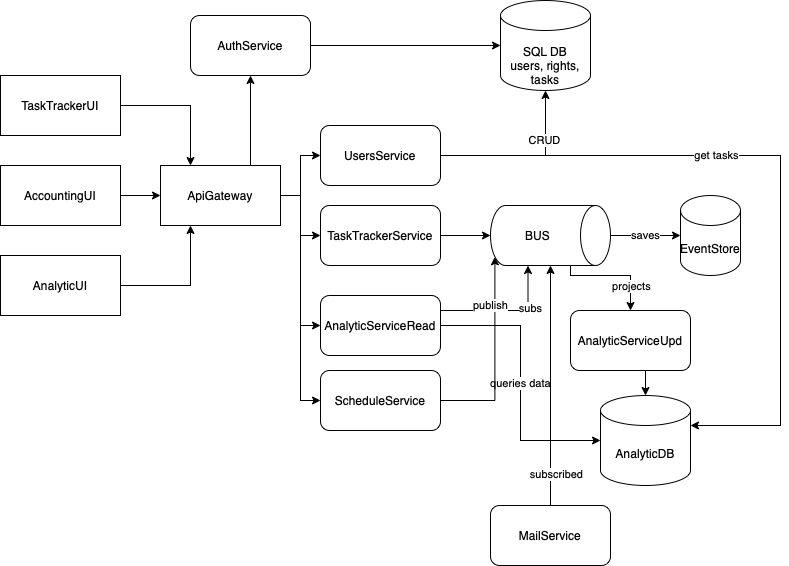

The diagram above was exported from draw.io. Its source (the exported page's mxGraphModel, read from the mxfile embedded in the PNG):
<mxGraphModel dx="1234" dy="1970" grid="1" gridSize="10" guides="1" tooltips="1" connect="1" arrows="1" fold="1" page="1" pageScale="1" pageWidth="827" pageHeight="1169" math="0" shadow="0">
  <root>
    <mxCell id="0" />
    <mxCell id="1" parent="0" />
    <mxCell id="2M_Wp3UCelK0er_TUU8H-15" style="edgeStyle=orthogonalEdgeStyle;rounded=0;orthogonalLoop=1;jettySize=auto;html=1;exitX=1;exitY=0.5;exitDx=0;exitDy=0;entryX=0.25;entryY=0;entryDx=0;entryDy=0;" edge="1" parent="1" source="2M_Wp3UCelK0er_TUU8H-1" target="2M_Wp3UCelK0er_TUU8H-2">
      <mxGeometry relative="1" as="geometry" />
    </mxCell>
    <mxCell id="2M_Wp3UCelK0er_TUU8H-1" value="TaskTrackerUI" style="rounded=0;whiteSpace=wrap;html=1;" vertex="1" parent="1">
      <mxGeometry x="10" y="70" width="120" height="60" as="geometry" />
    </mxCell>
    <mxCell id="2M_Wp3UCelK0er_TUU8H-17" style="edgeStyle=orthogonalEdgeStyle;rounded=0;orthogonalLoop=1;jettySize=auto;html=1;exitX=0.75;exitY=0;exitDx=0;exitDy=0;" edge="1" parent="1" source="2M_Wp3UCelK0er_TUU8H-2" target="2M_Wp3UCelK0er_TUU8H-5">
      <mxGeometry relative="1" as="geometry" />
    </mxCell>
    <mxCell id="2M_Wp3UCelK0er_TUU8H-26" style="edgeStyle=orthogonalEdgeStyle;rounded=0;orthogonalLoop=1;jettySize=auto;html=1;exitX=1;exitY=0.5;exitDx=0;exitDy=0;entryX=0;entryY=0.5;entryDx=0;entryDy=0;" edge="1" parent="1" source="2M_Wp3UCelK0er_TUU8H-2" target="2M_Wp3UCelK0er_TUU8H-7">
      <mxGeometry relative="1" as="geometry" />
    </mxCell>
    <mxCell id="2M_Wp3UCelK0er_TUU8H-27" style="edgeStyle=orthogonalEdgeStyle;rounded=0;orthogonalLoop=1;jettySize=auto;html=1;exitX=1;exitY=0.5;exitDx=0;exitDy=0;entryX=0;entryY=0.5;entryDx=0;entryDy=0;" edge="1" parent="1" source="2M_Wp3UCelK0er_TUU8H-2" target="2M_Wp3UCelK0er_TUU8H-6">
      <mxGeometry relative="1" as="geometry" />
    </mxCell>
    <mxCell id="2M_Wp3UCelK0er_TUU8H-28" style="edgeStyle=orthogonalEdgeStyle;rounded=0;orthogonalLoop=1;jettySize=auto;html=1;exitX=1;exitY=0.5;exitDx=0;exitDy=0;entryX=0;entryY=0.5;entryDx=0;entryDy=0;" edge="1" parent="1" source="2M_Wp3UCelK0er_TUU8H-2" target="2M_Wp3UCelK0er_TUU8H-11">
      <mxGeometry relative="1" as="geometry" />
    </mxCell>
    <mxCell id="2M_Wp3UCelK0er_TUU8H-29" style="edgeStyle=orthogonalEdgeStyle;rounded=0;orthogonalLoop=1;jettySize=auto;html=1;exitX=1;exitY=0.5;exitDx=0;exitDy=0;entryX=0;entryY=0.5;entryDx=0;entryDy=0;" edge="1" parent="1" source="2M_Wp3UCelK0er_TUU8H-2" target="2M_Wp3UCelK0er_TUU8H-22">
      <mxGeometry relative="1" as="geometry" />
    </mxCell>
    <mxCell id="2M_Wp3UCelK0er_TUU8H-2" value="ApiGateway" style="rounded=0;whiteSpace=wrap;html=1;" vertex="1" parent="1">
      <mxGeometry x="170" y="160" width="120" height="60" as="geometry" />
    </mxCell>
    <mxCell id="2M_Wp3UCelK0er_TUU8H-4" value="&lt;br&gt;SQL DB&lt;br&gt;users, rights, tasks" style="shape=cylinder3;whiteSpace=wrap;html=1;boundedLbl=1;backgroundOutline=1;size=15;" vertex="1" parent="1">
      <mxGeometry x="510" y="-5" width="90" height="90" as="geometry" />
    </mxCell>
    <mxCell id="2M_Wp3UCelK0er_TUU8H-20" style="edgeStyle=orthogonalEdgeStyle;rounded=0;orthogonalLoop=1;jettySize=auto;html=1;exitX=1;exitY=0.5;exitDx=0;exitDy=0;entryX=0;entryY=0.5;entryDx=0;entryDy=0;entryPerimeter=0;" edge="1" parent="1" source="2M_Wp3UCelK0er_TUU8H-5" target="2M_Wp3UCelK0er_TUU8H-4">
      <mxGeometry relative="1" as="geometry" />
    </mxCell>
    <mxCell id="2M_Wp3UCelK0er_TUU8H-5" value="AuthService" style="rounded=1;whiteSpace=wrap;html=1;" vertex="1" parent="1">
      <mxGeometry x="200" y="10" width="120" height="60" as="geometry" />
    </mxCell>
    <mxCell id="2M_Wp3UCelK0er_TUU8H-32" style="edgeStyle=orthogonalEdgeStyle;rounded=0;orthogonalLoop=1;jettySize=auto;html=1;exitX=1;exitY=0.5;exitDx=0;exitDy=0;entryX=0.5;entryY=1;entryDx=0;entryDy=0;entryPerimeter=0;" edge="1" parent="1" source="2M_Wp3UCelK0er_TUU8H-6" target="2M_Wp3UCelK0er_TUU8H-23">
      <mxGeometry relative="1" as="geometry" />
    </mxCell>
    <mxCell id="2M_Wp3UCelK0er_TUU8H-6" value="TaskTrackerService" style="rounded=1;whiteSpace=wrap;html=1;" vertex="1" parent="1">
      <mxGeometry x="330" y="200" width="120" height="60" as="geometry" />
    </mxCell>
    <mxCell id="2M_Wp3UCelK0er_TUU8H-21" style="edgeStyle=orthogonalEdgeStyle;rounded=0;orthogonalLoop=1;jettySize=auto;html=1;exitX=1;exitY=0.5;exitDx=0;exitDy=0;entryX=0.5;entryY=1;entryDx=0;entryDy=0;entryPerimeter=0;" edge="1" parent="1" source="2M_Wp3UCelK0er_TUU8H-7" target="2M_Wp3UCelK0er_TUU8H-4">
      <mxGeometry relative="1" as="geometry" />
    </mxCell>
    <mxCell id="2M_Wp3UCelK0er_TUU8H-25" value="CRUD" style="edgeLabel;html=1;align=center;verticalAlign=middle;resizable=0;points=[];" vertex="1" connectable="0" parent="2M_Wp3UCelK0er_TUU8H-21">
      <mxGeometry x="0.4235" y="2" relative="1" as="geometry">
        <mxPoint as="offset" />
      </mxGeometry>
    </mxCell>
    <mxCell id="2M_Wp3UCelK0er_TUU8H-24" value="get tasks" style="edgeStyle=orthogonalEdgeStyle;rounded=0;orthogonalLoop=1;jettySize=auto;html=1;exitX=1;exitY=0.5;exitDx=0;exitDy=0;entryX=1;entryY=0;entryDx=0;entryDy=30;entryPerimeter=0;" edge="1" parent="1" source="2M_Wp3UCelK0er_TUU8H-7" target="2M_Wp3UCelK0er_TUU8H-10">
      <mxGeometry x="-0.2113" relative="1" as="geometry">
        <Array as="points">
          <mxPoint x="790" y="150" />
          <mxPoint x="790" y="420" />
        </Array>
        <mxPoint as="offset" />
      </mxGeometry>
    </mxCell>
    <mxCell id="2M_Wp3UCelK0er_TUU8H-7" value="UsersService&lt;br&gt;" style="rounded=1;whiteSpace=wrap;html=1;" vertex="1" parent="1">
      <mxGeometry x="330" y="120" width="120" height="60" as="geometry" />
    </mxCell>
    <mxCell id="2M_Wp3UCelK0er_TUU8H-14" style="edgeStyle=orthogonalEdgeStyle;rounded=0;orthogonalLoop=1;jettySize=auto;html=1;exitX=1;exitY=0.5;exitDx=0;exitDy=0;" edge="1" parent="1" source="2M_Wp3UCelK0er_TUU8H-8">
      <mxGeometry relative="1" as="geometry">
        <mxPoint x="170" y="190" as="targetPoint" />
      </mxGeometry>
    </mxCell>
    <mxCell id="2M_Wp3UCelK0er_TUU8H-8" value="AccountingUI" style="rounded=0;whiteSpace=wrap;html=1;" vertex="1" parent="1">
      <mxGeometry x="10" y="160" width="120" height="60" as="geometry" />
    </mxCell>
    <mxCell id="2M_Wp3UCelK0er_TUU8H-16" style="edgeStyle=orthogonalEdgeStyle;rounded=0;orthogonalLoop=1;jettySize=auto;html=1;exitX=1;exitY=0.5;exitDx=0;exitDy=0;entryX=0.25;entryY=1;entryDx=0;entryDy=0;" edge="1" parent="1" source="2M_Wp3UCelK0er_TUU8H-9" target="2M_Wp3UCelK0er_TUU8H-2">
      <mxGeometry relative="1" as="geometry" />
    </mxCell>
    <mxCell id="2M_Wp3UCelK0er_TUU8H-9" value="AnalyticUI" style="rounded=0;whiteSpace=wrap;html=1;" vertex="1" parent="1">
      <mxGeometry x="10" y="250" width="120" height="60" as="geometry" />
    </mxCell>
    <mxCell id="2M_Wp3UCelK0er_TUU8H-10" value="AnalyticDB&lt;br&gt;" style="shape=cylinder3;whiteSpace=wrap;html=1;boundedLbl=1;backgroundOutline=1;size=15;" vertex="1" parent="1">
      <mxGeometry x="610" y="390" width="90" height="90" as="geometry" />
    </mxCell>
    <mxCell id="2M_Wp3UCelK0er_TUU8H-12" value="queries data" style="edgeStyle=orthogonalEdgeStyle;rounded=0;orthogonalLoop=1;jettySize=auto;html=1;exitX=1;exitY=0.5;exitDx=0;exitDy=0;entryX=0;entryY=0.5;entryDx=0;entryDy=0;entryPerimeter=0;" edge="1" parent="1" source="2M_Wp3UCelK0er_TUU8H-11" target="2M_Wp3UCelK0er_TUU8H-10">
      <mxGeometry relative="1" as="geometry" />
    </mxCell>
    <mxCell id="2M_Wp3UCelK0er_TUU8H-42" style="edgeStyle=orthogonalEdgeStyle;rounded=0;orthogonalLoop=1;jettySize=auto;html=1;exitX=1;exitY=0.25;exitDx=0;exitDy=0;entryX=1;entryY=0;entryDx=0;entryDy=82.5;entryPerimeter=0;" edge="1" parent="1" source="2M_Wp3UCelK0er_TUU8H-11" target="2M_Wp3UCelK0er_TUU8H-23">
      <mxGeometry relative="1" as="geometry" />
    </mxCell>
    <mxCell id="2M_Wp3UCelK0er_TUU8H-43" value="subs" style="edgeLabel;html=1;align=center;verticalAlign=middle;resizable=0;points=[];" vertex="1" connectable="0" parent="2M_Wp3UCelK0er_TUU8H-42">
      <mxGeometry x="0.366" y="-1" relative="1" as="geometry">
        <mxPoint x="1" as="offset" />
      </mxGeometry>
    </mxCell>
    <mxCell id="2M_Wp3UCelK0er_TUU8H-11" value="AnalyticServiceRead" style="rounded=1;whiteSpace=wrap;html=1;" vertex="1" parent="1">
      <mxGeometry x="330" y="290" width="120" height="60" as="geometry" />
    </mxCell>
    <mxCell id="2M_Wp3UCelK0er_TUU8H-37" value="publish" style="edgeStyle=orthogonalEdgeStyle;rounded=0;orthogonalLoop=1;jettySize=auto;html=1;exitX=1;exitY=0.5;exitDx=0;exitDy=0;entryX=0.855;entryY=1;entryDx=0;entryDy=-4.35;entryPerimeter=0;" edge="1" parent="1" source="2M_Wp3UCelK0er_TUU8H-22" target="2M_Wp3UCelK0er_TUU8H-23">
      <mxGeometry x="0.5083" y="4" relative="1" as="geometry">
        <mxPoint as="offset" />
      </mxGeometry>
    </mxCell>
    <mxCell id="2M_Wp3UCelK0er_TUU8H-22" value="ScheduleService" style="rounded=1;whiteSpace=wrap;html=1;" vertex="1" parent="1">
      <mxGeometry x="330" y="365" width="120" height="60" as="geometry" />
    </mxCell>
    <mxCell id="2M_Wp3UCelK0er_TUU8H-30" style="edgeStyle=orthogonalEdgeStyle;rounded=0;orthogonalLoop=1;jettySize=auto;html=1;exitX=1;exitY=0;exitDx=0;exitDy=40;exitPerimeter=0;entryX=0.5;entryY=0;entryDx=0;entryDy=0;" edge="1" parent="1" source="2M_Wp3UCelK0er_TUU8H-23" target="2M_Wp3UCelK0er_TUU8H-45">
      <mxGeometry relative="1" as="geometry">
        <Array as="points">
          <mxPoint x="580" y="270" />
          <mxPoint x="640" y="270" />
        </Array>
      </mxGeometry>
    </mxCell>
    <mxCell id="2M_Wp3UCelK0er_TUU8H-31" value="projects" style="edgeLabel;html=1;align=center;verticalAlign=middle;resizable=0;points=[];" vertex="1" connectable="0" parent="2M_Wp3UCelK0er_TUU8H-30">
      <mxGeometry x="-0.1172" y="1" relative="1" as="geometry">
        <mxPoint x="24" y="11" as="offset" />
      </mxGeometry>
    </mxCell>
    <mxCell id="2M_Wp3UCelK0er_TUU8H-44" value="saves" style="edgeStyle=orthogonalEdgeStyle;rounded=0;orthogonalLoop=1;jettySize=auto;html=1;exitX=0.5;exitY=0;exitDx=0;exitDy=0;exitPerimeter=0;entryX=0;entryY=0.5;entryDx=0;entryDy=0;entryPerimeter=0;" edge="1" parent="1" source="2M_Wp3UCelK0er_TUU8H-23" target="2M_Wp3UCelK0er_TUU8H-33">
      <mxGeometry relative="1" as="geometry" />
    </mxCell>
    <mxCell id="2M_Wp3UCelK0er_TUU8H-23" value="BUS" style="shape=cylinder3;whiteSpace=wrap;html=1;boundedLbl=1;backgroundOutline=1;size=15;direction=south;" vertex="1" parent="1">
      <mxGeometry x="500" y="200" width="120" height="60" as="geometry" />
    </mxCell>
    <mxCell id="2M_Wp3UCelK0er_TUU8H-33" value="EventStore" style="shape=cylinder3;whiteSpace=wrap;html=1;boundedLbl=1;backgroundOutline=1;size=15;" vertex="1" parent="1">
      <mxGeometry x="690" y="190" width="60" height="80" as="geometry" />
    </mxCell>
    <mxCell id="2M_Wp3UCelK0er_TUU8H-40" style="edgeStyle=orthogonalEdgeStyle;rounded=0;orthogonalLoop=1;jettySize=auto;html=1;exitX=0.5;exitY=0;exitDx=0;exitDy=0;entryX=1;entryY=0.5;entryDx=0;entryDy=0;entryPerimeter=0;" edge="1" parent="1" source="2M_Wp3UCelK0er_TUU8H-35" target="2M_Wp3UCelK0er_TUU8H-23">
      <mxGeometry relative="1" as="geometry" />
    </mxCell>
    <mxCell id="2M_Wp3UCelK0er_TUU8H-41" value="subscribed" style="edgeLabel;html=1;align=center;verticalAlign=middle;resizable=0;points=[];" vertex="1" connectable="0" parent="2M_Wp3UCelK0er_TUU8H-40">
      <mxGeometry x="-0.7306" y="-5" relative="1" as="geometry">
        <mxPoint as="offset" />
      </mxGeometry>
    </mxCell>
    <mxCell id="2M_Wp3UCelK0er_TUU8H-35" value="MailService" style="rounded=1;whiteSpace=wrap;html=1;" vertex="1" parent="1">
      <mxGeometry x="500" y="500" width="120" height="60" as="geometry" />
    </mxCell>
    <mxCell id="2M_Wp3UCelK0er_TUU8H-46" style="edgeStyle=orthogonalEdgeStyle;rounded=0;orthogonalLoop=1;jettySize=auto;html=1;exitX=0.5;exitY=1;exitDx=0;exitDy=0;entryX=0.5;entryY=0;entryDx=0;entryDy=0;entryPerimeter=0;" edge="1" parent="1" source="2M_Wp3UCelK0er_TUU8H-45" target="2M_Wp3UCelK0er_TUU8H-10">
      <mxGeometry relative="1" as="geometry" />
    </mxCell>
    <mxCell id="2M_Wp3UCelK0er_TUU8H-45" value="AnalyticServiceUpd" style="rounded=1;whiteSpace=wrap;html=1;" vertex="1" parent="1">
      <mxGeometry x="580" y="305" width="120" height="60" as="geometry" />
    </mxCell>
  </root>
</mxGraphModel>